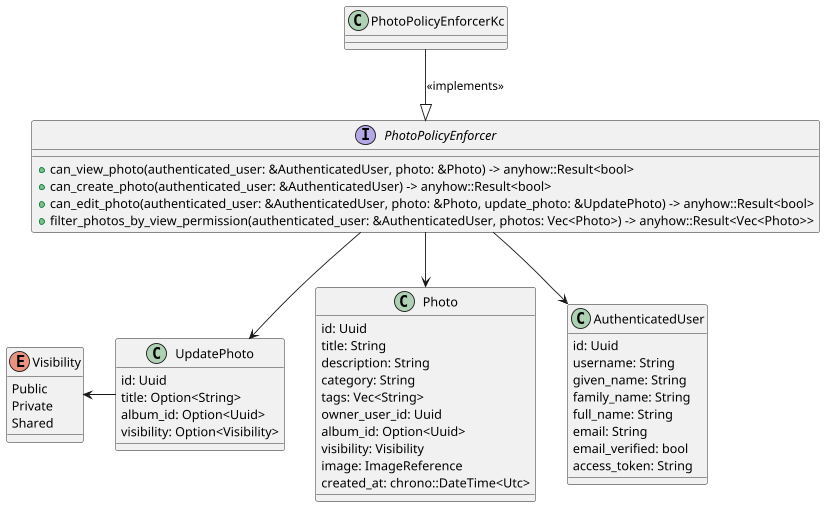

The diagram above was rendered by PlantUML. Its source (embedded in the PNG):
@startuml

class UpdatePhoto {
    id: Uuid
    title: Option<String>
    album_id: Option<Uuid>
    visibility: Option<Visibility>
}

class Photo {
    id: Uuid
    title: String
    description: String
    category: String
    tags: Vec<String>
    owner_user_id: Uuid
    album_id: Option<Uuid>
    visibility: Visibility
    image: ImageReference
    created_at: chrono::DateTime<Utc>
}

enum Visibility {
    Public
    Private
    Shared
}

interface PhotoPolicyEnforcer {
    + can_view_photo(authenticated_user: &AuthenticatedUser, photo: &Photo) -> anyhow::Result<bool>
    + can_create_photo(authenticated_user: &AuthenticatedUser) -> anyhow::Result<bool>
    + can_edit_photo(authenticated_user: &AuthenticatedUser, photo: &Photo, update_photo: &UpdatePhoto) -> anyhow::Result<bool>
    + filter_photos_by_view_permission(authenticated_user: &AuthenticatedUser, photos: Vec<Photo>) -> anyhow::Result<Vec<Photo>>
}

class AuthenticatedUser {
    id: Uuid
    username: String
    given_name: String
    family_name: String
    full_name: String
    email: String
    email_verified: bool
    access_token: String
}

class PhotoPolicyEnforcerKc {}

PhotoPolicyEnforcer --> AuthenticatedUser
PhotoPolicyEnforcer --> Photo
PhotoPolicyEnforcer --> UpdatePhoto
UpdatePhoto -l-> Visibility
PhotoPolicyEnforcerKc --|>  PhotoPolicyEnforcer : <<implements>>
@enduml